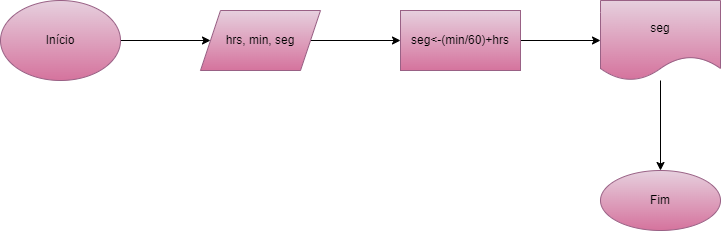

The diagram above was exported from draw.io. Its source (the exported page's mxGraphModel, read from the mxfile embedded in the PNG):
<mxGraphModel dx="868" dy="482" grid="1" gridSize="10" guides="1" tooltips="1" connect="1" arrows="1" fold="1" page="1" pageScale="1" pageWidth="827" pageHeight="1169" math="0" shadow="0">
  <root>
    <mxCell id="0" />
    <mxCell id="1" parent="0" />
    <mxCell id="d26nElR3U7iVur8OGpGc-3" value="" style="edgeStyle=orthogonalEdgeStyle;rounded=0;orthogonalLoop=1;jettySize=auto;html=1;" parent="1" source="d26nElR3U7iVur8OGpGc-1" target="d26nElR3U7iVur8OGpGc-2" edge="1">
      <mxGeometry relative="1" as="geometry" />
    </mxCell>
    <mxCell id="d26nElR3U7iVur8OGpGc-1" value="Início" style="ellipse;whiteSpace=wrap;html=1;fillColor=#e6d0de;gradientColor=#d5739d;strokeColor=#996185;" parent="1" vertex="1">
      <mxGeometry x="20" y="40" width="120" height="80" as="geometry" />
    </mxCell>
    <mxCell id="d26nElR3U7iVur8OGpGc-5" value="" style="edgeStyle=orthogonalEdgeStyle;rounded=0;orthogonalLoop=1;jettySize=auto;html=1;" parent="1" source="d26nElR3U7iVur8OGpGc-2" target="d26nElR3U7iVur8OGpGc-4" edge="1">
      <mxGeometry relative="1" as="geometry" />
    </mxCell>
    <mxCell id="d26nElR3U7iVur8OGpGc-2" value="hrs, min, seg" style="shape=parallelogram;perimeter=parallelogramPerimeter;whiteSpace=wrap;html=1;fixedSize=1;fillColor=#e6d0de;strokeColor=#996185;gradientColor=#d5739d;" parent="1" vertex="1">
      <mxGeometry x="220" y="50" width="120" height="60" as="geometry" />
    </mxCell>
    <mxCell id="d26nElR3U7iVur8OGpGc-7" value="" style="edgeStyle=orthogonalEdgeStyle;rounded=0;orthogonalLoop=1;jettySize=auto;html=1;" parent="1" source="d26nElR3U7iVur8OGpGc-4" target="d26nElR3U7iVur8OGpGc-6" edge="1">
      <mxGeometry relative="1" as="geometry" />
    </mxCell>
    <mxCell id="d26nElR3U7iVur8OGpGc-4" value="seg&amp;lt;-(min/60)+hrs" style="whiteSpace=wrap;html=1;fillColor=#e6d0de;strokeColor=#996185;gradientColor=#d5739d;" parent="1" vertex="1">
      <mxGeometry x="420" y="50" width="120" height="60" as="geometry" />
    </mxCell>
    <mxCell id="d26nElR3U7iVur8OGpGc-9" value="" style="edgeStyle=orthogonalEdgeStyle;rounded=0;orthogonalLoop=1;jettySize=auto;html=1;" parent="1" source="d26nElR3U7iVur8OGpGc-6" target="d26nElR3U7iVur8OGpGc-8" edge="1">
      <mxGeometry relative="1" as="geometry" />
    </mxCell>
    <mxCell id="d26nElR3U7iVur8OGpGc-6" value="seg" style="shape=document;whiteSpace=wrap;html=1;boundedLbl=1;fillColor=#e6d0de;strokeColor=#996185;gradientColor=#d5739d;" parent="1" vertex="1">
      <mxGeometry x="620" y="40" width="120" height="80" as="geometry" />
    </mxCell>
    <mxCell id="d26nElR3U7iVur8OGpGc-8" value="Fim" style="ellipse;whiteSpace=wrap;html=1;fillColor=#e6d0de;strokeColor=#996185;gradientColor=#d5739d;" parent="1" vertex="1">
      <mxGeometry x="620" y="210" width="120" height="60" as="geometry" />
    </mxCell>
  </root>
</mxGraphModel>